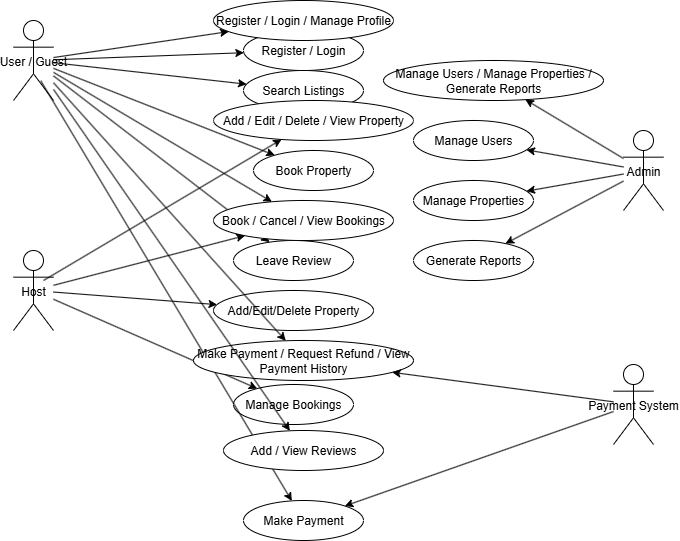

The diagram above was exported from draw.io. Its source (the exported page's mxGraphModel, read from the mxfile embedded in the PNG):
<mxGraphModel dx="772" dy="549" grid="1" gridSize="10" guides="1" tooltips="1" connect="1" arrows="1" fold="1" page="1" pageScale="1" pageWidth="1169" pageHeight="827" math="0" shadow="0">
  <root>
    <mxCell id="0" />
    <mxCell id="1" parent="0" />
    <mxCell id="IqJa59EV6GxkZb-mG7m9-2" value="Host" style="shape=umlActor;" vertex="1" parent="1">
      <mxGeometry x="50" y="280" width="40" height="80" as="geometry" />
    </mxCell>
    <mxCell id="IqJa59EV6GxkZb-mG7m9-3" value="Admin" style="shape=umlActor;" vertex="1" parent="1">
      <mxGeometry x="660" y="160" width="40" height="80" as="geometry" />
    </mxCell>
    <mxCell id="IqJa59EV6GxkZb-mG7m9-5" value="Register / Login" style="ellipse;whiteSpace=wrap;" vertex="1" parent="1">
      <mxGeometry x="280" y="60" width="120" height="40" as="geometry" />
    </mxCell>
    <mxCell id="IqJa59EV6GxkZb-mG7m9-6" value="Search Listings" style="ellipse;whiteSpace=wrap;" vertex="1" parent="1">
      <mxGeometry x="280" y="100" width="120" height="40" as="geometry" />
    </mxCell>
    <mxCell id="IqJa59EV6GxkZb-mG7m9-7" value="Book Property" style="ellipse;whiteSpace=wrap;" vertex="1" parent="1">
      <mxGeometry x="290" y="180" width="120" height="40" as="geometry" />
    </mxCell>
    <mxCell id="IqJa59EV6GxkZb-mG7m9-8" value="Leave Review" style="ellipse;whiteSpace=wrap;" vertex="1" parent="1">
      <mxGeometry x="270" y="270" width="120" height="40" as="geometry" />
    </mxCell>
    <mxCell id="IqJa59EV6GxkZb-mG7m9-9" value="Add/Edit/Delete Property" style="ellipse;whiteSpace=wrap;" vertex="1" parent="1">
      <mxGeometry x="250" y="320" width="160" height="40" as="geometry" />
    </mxCell>
    <mxCell id="IqJa59EV6GxkZb-mG7m9-10" value="Manage Bookings" style="ellipse;whiteSpace=wrap;" vertex="1" parent="1">
      <mxGeometry x="270" y="414" width="120" height="40" as="geometry" />
    </mxCell>
    <mxCell id="IqJa59EV6GxkZb-mG7m9-11" value="Manage Users" style="ellipse;whiteSpace=wrap;" vertex="1" parent="1">
      <mxGeometry x="450" y="150" width="120" height="40" as="geometry" />
    </mxCell>
    <mxCell id="IqJa59EV6GxkZb-mG7m9-12" value="Manage Properties" style="ellipse;whiteSpace=wrap;" vertex="1" parent="1">
      <mxGeometry x="450" y="210" width="120" height="40" as="geometry" />
    </mxCell>
    <mxCell id="IqJa59EV6GxkZb-mG7m9-13" value="Generate Reports" style="ellipse;whiteSpace=wrap;" vertex="1" parent="1">
      <mxGeometry x="450" y="270" width="120" height="40" as="geometry" />
    </mxCell>
    <mxCell id="IqJa59EV6GxkZb-mG7m9-14" value="Make Payment" style="ellipse;whiteSpace=wrap;" vertex="1" parent="1">
      <mxGeometry x="280" y="530" width="120" height="40" as="geometry" />
    </mxCell>
    <mxCell id="IqJa59EV6GxkZb-mG7m9-15" edge="1" parent="1" source="IqJa59EV6GxkZb-mG7m9-26" target="IqJa59EV6GxkZb-mG7m9-5">
      <mxGeometry relative="1" as="geometry" />
    </mxCell>
    <mxCell id="IqJa59EV6GxkZb-mG7m9-16" edge="1" parent="1" source="IqJa59EV6GxkZb-mG7m9-26" target="IqJa59EV6GxkZb-mG7m9-6">
      <mxGeometry relative="1" as="geometry" />
    </mxCell>
    <mxCell id="IqJa59EV6GxkZb-mG7m9-17" edge="1" parent="1" source="IqJa59EV6GxkZb-mG7m9-26" target="IqJa59EV6GxkZb-mG7m9-7">
      <mxGeometry relative="1" as="geometry" />
    </mxCell>
    <mxCell id="IqJa59EV6GxkZb-mG7m9-18" edge="1" parent="1" source="IqJa59EV6GxkZb-mG7m9-26" target="IqJa59EV6GxkZb-mG7m9-8">
      <mxGeometry relative="1" as="geometry" />
    </mxCell>
    <mxCell id="IqJa59EV6GxkZb-mG7m9-19" edge="1" parent="1" source="IqJa59EV6GxkZb-mG7m9-2" target="IqJa59EV6GxkZb-mG7m9-9">
      <mxGeometry relative="1" as="geometry" />
    </mxCell>
    <mxCell id="IqJa59EV6GxkZb-mG7m9-20" edge="1" parent="1" source="IqJa59EV6GxkZb-mG7m9-2" target="IqJa59EV6GxkZb-mG7m9-10">
      <mxGeometry relative="1" as="geometry" />
    </mxCell>
    <mxCell id="IqJa59EV6GxkZb-mG7m9-21" edge="1" parent="1" source="IqJa59EV6GxkZb-mG7m9-3" target="IqJa59EV6GxkZb-mG7m9-11">
      <mxGeometry relative="1" as="geometry" />
    </mxCell>
    <mxCell id="IqJa59EV6GxkZb-mG7m9-22" edge="1" parent="1" source="IqJa59EV6GxkZb-mG7m9-3" target="IqJa59EV6GxkZb-mG7m9-12">
      <mxGeometry relative="1" as="geometry" />
    </mxCell>
    <mxCell id="IqJa59EV6GxkZb-mG7m9-23" edge="1" parent="1" source="IqJa59EV6GxkZb-mG7m9-3" target="IqJa59EV6GxkZb-mG7m9-13">
      <mxGeometry relative="1" as="geometry" />
    </mxCell>
    <mxCell id="IqJa59EV6GxkZb-mG7m9-24" style="exitX=0.683;exitY=0.754;exitDx=0;exitDy=0;exitPerimeter=0;" edge="1" parent="1" source="IqJa59EV6GxkZb-mG7m9-26" target="IqJa59EV6GxkZb-mG7m9-14">
      <mxGeometry relative="1" as="geometry" />
    </mxCell>
    <mxCell id="IqJa59EV6GxkZb-mG7m9-25" edge="1" parent="1" source="IqJa59EV6GxkZb-mG7m9-29" target="IqJa59EV6GxkZb-mG7m9-14">
      <mxGeometry relative="1" as="geometry" />
    </mxCell>
    <mxCell id="IqJa59EV6GxkZb-mG7m9-26" value="User / Guest" style="shape=umlActor;" vertex="1" parent="1">
      <mxGeometry x="50" y="50" width="40" height="80" as="geometry" />
    </mxCell>
    <mxCell id="IqJa59EV6GxkZb-mG7m9-29" value="Payment System" style="shape=umlActor;" vertex="1" parent="1">
      <mxGeometry x="650" y="394" width="40" height="80" as="geometry" />
    </mxCell>
    <mxCell id="IqJa59EV6GxkZb-mG7m9-30" value="Register / Login / Manage Profile" style="ellipse;whiteSpace=wrap;" vertex="1" parent="1">
      <mxGeometry x="250" y="30" width="180" height="40" as="geometry" />
    </mxCell>
    <mxCell id="IqJa59EV6GxkZb-mG7m9-31" value="Add / Edit / Delete / View Property" style="ellipse;whiteSpace=wrap;" vertex="1" parent="1">
      <mxGeometry x="250" y="130" width="200" height="40" as="geometry" />
    </mxCell>
    <mxCell id="IqJa59EV6GxkZb-mG7m9-32" value="Book / Cancel / View Bookings" style="ellipse;whiteSpace=wrap;" vertex="1" parent="1">
      <mxGeometry x="250" y="230" width="180" height="40" as="geometry" />
    </mxCell>
    <mxCell id="IqJa59EV6GxkZb-mG7m9-33" value="Make Payment / Request Refund / View Payment History" style="ellipse;whiteSpace=wrap;" vertex="1" parent="1">
      <mxGeometry x="230" y="370" width="220" height="40" as="geometry" />
    </mxCell>
    <mxCell id="IqJa59EV6GxkZb-mG7m9-34" value="Add / View Reviews" style="ellipse;whiteSpace=wrap;" vertex="1" parent="1">
      <mxGeometry x="260" y="460" width="160" height="40" as="geometry" />
    </mxCell>
    <mxCell id="IqJa59EV6GxkZb-mG7m9-35" value="Manage Users / Manage Properties / Generate Reports" style="ellipse;whiteSpace=wrap;" vertex="1" parent="1">
      <mxGeometry x="420" y="90" width="220" height="40" as="geometry" />
    </mxCell>
    <mxCell id="IqJa59EV6GxkZb-mG7m9-36" edge="1" parent="1" source="IqJa59EV6GxkZb-mG7m9-26" target="IqJa59EV6GxkZb-mG7m9-30">
      <mxGeometry relative="1" as="geometry" />
    </mxCell>
    <mxCell id="IqJa59EV6GxkZb-mG7m9-37" edge="1" parent="1" source="IqJa59EV6GxkZb-mG7m9-26" target="IqJa59EV6GxkZb-mG7m9-32">
      <mxGeometry relative="1" as="geometry" />
    </mxCell>
    <mxCell id="IqJa59EV6GxkZb-mG7m9-38" edge="1" parent="1" source="IqJa59EV6GxkZb-mG7m9-26" target="IqJa59EV6GxkZb-mG7m9-33">
      <mxGeometry relative="1" as="geometry" />
    </mxCell>
    <mxCell id="IqJa59EV6GxkZb-mG7m9-39" edge="1" parent="1" source="IqJa59EV6GxkZb-mG7m9-26" target="IqJa59EV6GxkZb-mG7m9-34">
      <mxGeometry relative="1" as="geometry" />
    </mxCell>
    <mxCell id="IqJa59EV6GxkZb-mG7m9-40" style="exitX=0.75;exitY=0.375;exitDx=0;exitDy=0;exitPerimeter=0;" edge="1" parent="1" source="IqJa59EV6GxkZb-mG7m9-2" target="IqJa59EV6GxkZb-mG7m9-31">
      <mxGeometry relative="1" as="geometry" />
    </mxCell>
    <mxCell id="IqJa59EV6GxkZb-mG7m9-41" edge="1" parent="1" source="IqJa59EV6GxkZb-mG7m9-2" target="IqJa59EV6GxkZb-mG7m9-32">
      <mxGeometry relative="1" as="geometry" />
    </mxCell>
    <mxCell id="IqJa59EV6GxkZb-mG7m9-42" edge="1" parent="1" source="IqJa59EV6GxkZb-mG7m9-3" target="IqJa59EV6GxkZb-mG7m9-35">
      <mxGeometry relative="1" as="geometry" />
    </mxCell>
    <mxCell id="IqJa59EV6GxkZb-mG7m9-43" edge="1" parent="1" source="IqJa59EV6GxkZb-mG7m9-29" target="IqJa59EV6GxkZb-mG7m9-33">
      <mxGeometry relative="1" as="geometry" />
    </mxCell>
  </root>
</mxGraphModel>